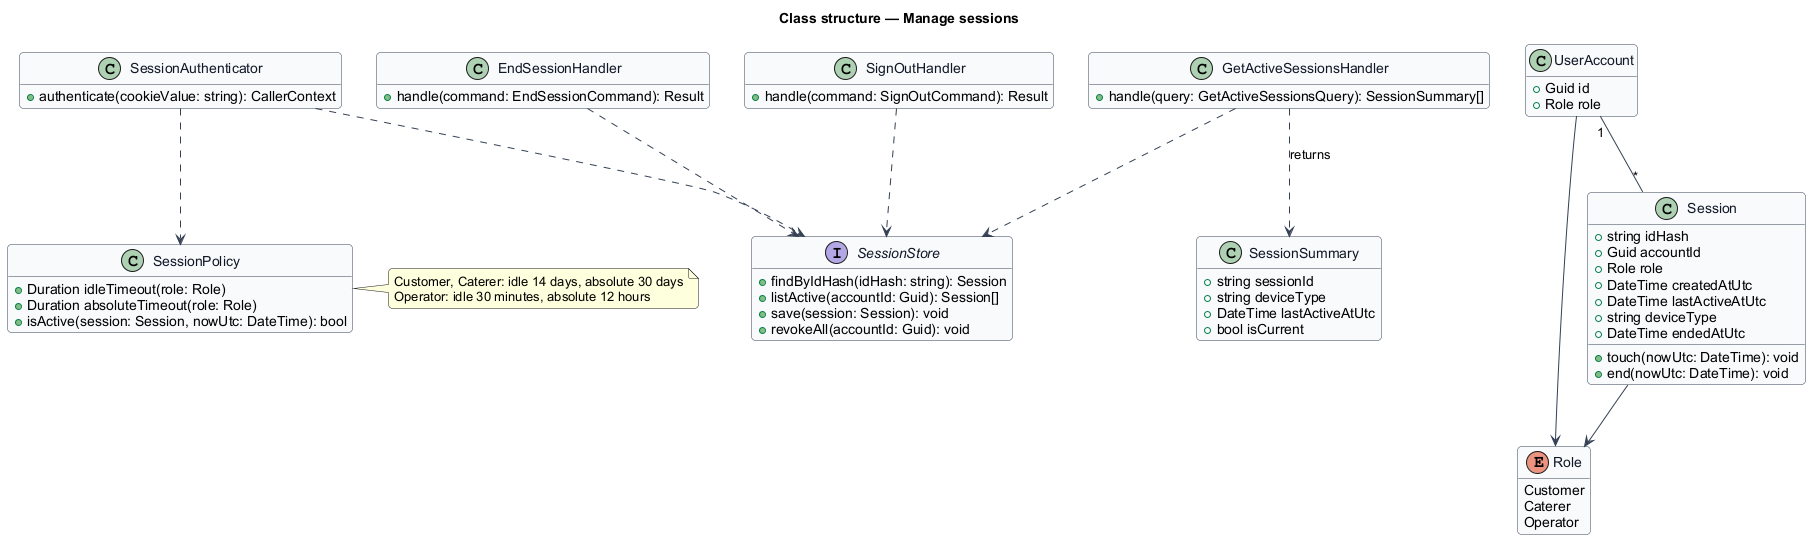

The diagram above was rendered by PlantUML. Its source (embedded in the PNG):
@startuml
skinparam backgroundColor #FFFFFF
skinparam shadowing false
skinparam roundcorner 8
skinparam defaultFontName Arial
skinparam ArrowColor #344054
skinparam class {
  BorderColor #344054
  FontColor #101828
  BackgroundColor #F9FAFB
}
hide empty members
title Class structure — Manage sessions

enum Role {
  Customer
  Caterer
  Operator
}

class UserAccount {
  +Guid id
  +Role role
}

class Session {
  +string idHash
  +Guid accountId
  +Role role
  +DateTime createdAtUtc
  +DateTime lastActiveAtUtc
  +string deviceType
  +DateTime endedAtUtc
  +touch(nowUtc: DateTime): void
  +end(nowUtc: DateTime): void
}

class SessionPolicy {
  +Duration idleTimeout(role: Role)
  +Duration absoluteTimeout(role: Role)
  +isActive(session: Session, nowUtc: DateTime): bool
}

note right of SessionPolicy
  Customer, Caterer: idle 14 days, absolute 30 days
  Operator: idle 30 minutes, absolute 12 hours
end note

class SessionAuthenticator {
  +authenticate(cookieValue: string): CallerContext
}

class GetActiveSessionsHandler {
  +handle(query: GetActiveSessionsQuery): SessionSummary[]
}

class EndSessionHandler {
  +handle(command: EndSessionCommand): Result
}

class SignOutHandler {
  +handle(command: SignOutCommand): Result
}

class SessionSummary {
  +string sessionId
  +string deviceType
  +DateTime lastActiveAtUtc
  +bool isCurrent
}

interface SessionStore {
  +findByIdHash(idHash: string): Session
  +listActive(accountId: Guid): Session[]
  +save(session: Session): void
  +revokeAll(accountId: Guid): void
}

UserAccount --> Role
UserAccount "1" -- "*" Session
Session --> Role
SessionAuthenticator ..> SessionStore
SessionAuthenticator ..> SessionPolicy
GetActiveSessionsHandler ..> SessionStore
GetActiveSessionsHandler ..> SessionSummary : returns
EndSessionHandler ..> SessionStore
SignOutHandler ..> SessionStore
@enduml